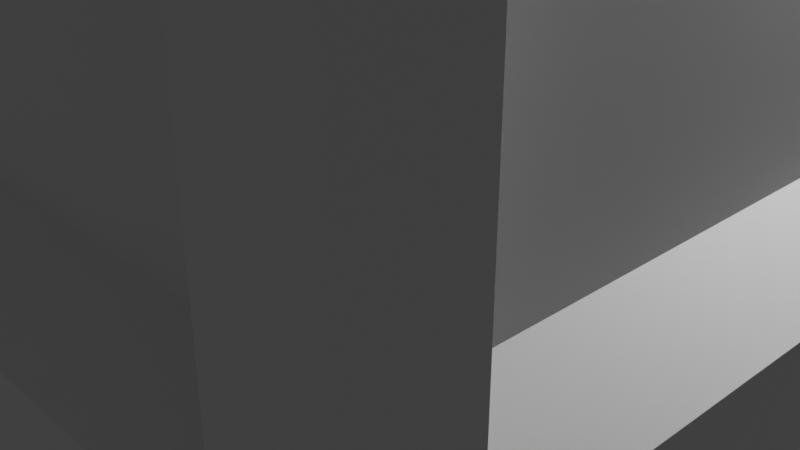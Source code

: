 # Source: Grafiti_crates.blend  (saved by Blender 2.80.75; exported with 4.5.12 LTS)
import bpy
from mathutils import Matrix  # noqa: F401  (used for matrix-valued properties, if any)

bpy.ops.wm.read_factory_settings(use_empty=True)
scene = bpy.context.scene
scene.name = 'Scene'

# ---- collections
col_collection = bpy.data.collections.new('Collection'); scene.collection.children.link(col_collection)

# ---- images (referenced by path relative to the original .blend; pixels are not part of the script)
import os
ASSET_DIR = os.environ.get("B2B_ASSET_DIR", "")  # directory of the original .blend (textures are referenced by path, not embedded)
HERE = os.path.dirname(os.path.abspath(__file__))  # packed textures are extracted next to this script under _unpacked/

def load_image(name, relpath, width, height, colorspace="sRGB"):
    """Load a texture the original file referenced (path relative to the .blend, or extracted next to this script)."""
    p = next((c for c in (os.path.join(HERE, relpath), os.path.join(ASSET_DIR, relpath)) if relpath and os.path.exists(c)), "")
    if p:
        img = bpy.data.images.load(p, check_existing=True)
        img.name = name
    else:  # same state as the original file: an image datablock whose file is absent (Cycles renders it pink)
        img = bpy.data.images.new(name, width, height)
        img.source = "FILE"
        img.filepath = "//" + (relpath or name)
    img.colorspace_settings.name = colorspace
    return img
img_material_roughness = load_image('Material Roughness', '_unpacked/Material_Roughness.149e085b.png', 1024, 1024, 'Non-Color')

# ---- materials (node trees are filled in below, after node groups)
mat_material = bpy.data.materials.new('Material')
mat_material.alpha_threshold = 0.0
mat_material.use_transparent_shadow = False
mat_material.line_color = (0.0, 0.0, 0.0, 1.0)

# ---- material node trees
mat_material.use_nodes = True; mat_material.node_tree.nodes.clear()
_N = mat_material.node_tree.nodes; _L = mat_material.node_tree.links
n0 = _N.new('ShaderNodeOutputMaterial'); n0.name = 'Material Output'; n0.location = (300, 300)
n1 = _N.new('ShaderNodeBsdfPrincipled'); n1.name = 'Principled BSDF'; n1.location = (10, 300)
n1.distribution = 'GGX'
n1.subsurface_method = 'BURLEY'
n1.inputs[3].default_value = 1.45
n1.inputs[27].default_value = (0.0, 0.0, 0.0, 1.0)
n1.inputs[28].default_value = 1.0
n2 = _N.new('ShaderNodeTexImage'); n2.name = 'Image Texture'; n2.location = (-280, 140)
n2.image = img_material_roughness
_L.new(n1.outputs[0], n0.inputs[0])
_L.new(n2.outputs[0], n1.inputs[2])
n0.is_active_output = True

# ---- world
world_world = bpy.data.worlds.new('World'); scene.world = world_world
world_world.use_nodes = True; world_world.node_tree.nodes.clear()
_N = world_world.node_tree.nodes; _L = world_world.node_tree.links
n0 = _N.new('ShaderNodeOutputWorld'); n0.name = 'World Output'; n0.location = (300, 300)
n1 = _N.new('ShaderNodeBackground'); n1.name = 'Background'; n1.location = (10, 300)
n1.inputs[0].default_value = (0.05088, 0.05088, 0.05088, 1.0)
_L.new(n1.outputs[0], n0.inputs[0])
n0.is_active_output = True
world_world.color = (0.05088, 0.05088, 0.05088)
world_world.use_sun_shadow = False
world_world.sun_shadow_jitter_overblur = 0.0

# ---- cameras
cam_camera = bpy.data.cameras.new('Camera')
cam_camera.clip_end = 100.0
cam_camera.ortho_scale = 7.314

# ---- lights
light_light = bpy.data.lights.new('Light', 'POINT')
light_light.transmission_factor = 0.0
light_light.energy = 1000.0
light_light.shadow_soft_size = 0.1
light_light.shadow_maximum_resolution = 0.006
light_light.use_absolute_resolution = True

# ---- meshes
me_cube = bpy.data.meshes.new('Cube')
me_cube.from_pydata([(4.0, 3.216, 8.015), (4.0, 3.216, 1.681), (-4.0, 3.216, 8.015), (-4.0, 3.216, 1.681), (4.0, -3.214, 8.015), (4.0, -3.214, 1.681), (-4.0, -3.214, 8.015), (-4.0, -3.214, 1.681), (3.214, 4.0, 8.015), (3.214, -4.0, 8.015), (3.214, -4.0, 1.681), (3.214, 4.0, 1.681), (3.214, 3.216, 8.8), (3.214, 3.216, 0.8001), (3.214, -3.214, 8.8), (3.214, -3.214, 0.8001), (-3.283, -4.0, 8.015), (-3.283, -4.0, 1.681), (-3.283, 3.216, 0.8001), (-3.283, -3.214, 0.8001), (-3.283, 4.0, 8.015), (-3.283, 4.0, 1.681), (-3.283, 3.216, 8.8), (-3.283, -3.214, 8.8), (-4.669, -3.845, 0.01179), (-4.669, -4.763, 0.01179), (-3.832, 4.579, 0.01179), (-4.669, 4.579, 0.01179), (4.673, 4.579, 1.041), (4.673, 4.579, 0.01179), (-4.669, -4.763, 8.437), (-4.669, -4.763, 9.354), (4.673, -4.763, 1.041), (4.673, -4.763, 0.01179), (-4.669, 4.579, 1.041), (-3.832, -4.763, 9.354), (4.673, -3.845, 9.354), (4.673, -4.763, 9.354), (3.755, -4.763, 0.01179), (-4.669, 3.663, 9.354), (-4.669, 4.579, 9.354), (3.755, 4.579, 9.354), (4.673, 4.579, 9.354), (4.673, 3.663, 0.01179), (-3.832, -4.763, 9.354), (-4.669, -4.763, 9.354), (4.673, -3.845, 9.354), (4.673, -4.763, 9.354), (-4.669, 3.663, 9.354), (-4.669, 4.579, 9.354), (3.755, 4.579, 9.354), (4.673, 4.579, 9.354), (4.673, 4.579, 8.437), (-4.669, -4.763, 1.041), (4.673, -4.763, 8.437), (-4.669, 4.579, 8.437), (3.755, 4.579, 8.437), (4.673, -3.845, 8.437), (-4.669, 3.663, 8.437), (-3.832, -4.763, 8.437), (-3.832, -4.763, 1.041), (-4.669, 3.663, 1.041), (4.673, -3.845, 1.041), (3.755, 4.579, 1.041), (-4.669, 3.663, 0.01179), (4.673, 3.663, 9.354), (-4.669, 3.663, 9.354), (4.673, 3.663, 0.01179), (4.673, 3.663, 9.354), (-4.669, 3.663, 9.354), (4.673, 3.663, 8.437), (-4.669, 3.663, 8.437), (-4.669, 3.663, 1.041), (4.673, 3.663, 1.041), (3.755, 3.663, 9.354), (-3.832, 3.663, 0.01179), (-4.669, 3.663, 0.01179), (4.673, 3.663, 9.354), (4.673, 3.663, 9.354), (4.673, 3.663, 8.437), (4.673, 3.663, 1.041), (-4.669, -3.845, 9.354), (4.673, -3.845, 0.01179), (-4.669, -3.845, 9.354), (-4.669, -3.845, 8.437), (-4.669, -3.845, 1.041), (3.755, 3.663, 9.354), (-3.832, 3.663, 0.01179), (3.755, -3.845, 9.354), (-3.832, -3.845, 0.01179), (3.755, 4.579, 0.01179), (3.755, -4.763, 9.354), (-3.832, -4.763, 0.01179), (-3.832, 4.579, 9.354), (3.755, -4.763, 9.354), (-3.832, 4.579, 9.354), (-3.832, 4.579, 8.437), (3.755, -4.763, 8.437), (3.755, -4.763, 1.041), (-3.832, 4.579, 1.041), (-3.832, 3.663, 9.354), (3.755, 3.663, 0.01179), (-3.832, 3.663, 9.354), (3.755, 3.663, 0.01179), (-3.832, -3.845, 9.354), (3.755, -3.845, 0.01179)], [], [(7, 6, 2, 3), (1, 0, 4, 5), (18, 13, 15, 19), (18, 19, 89, 87), (11, 8, 56, 63), (5, 4, 57, 62), (12, 14, 88, 86), (21, 20, 8, 11), (19, 15, 105, 89), (9, 10, 98, 97), (21, 11, 63, 99), (3, 2, 71, 72), (15, 13, 103, 105), (13, 18, 87, 103), (17, 16, 59, 60), (14, 23, 104, 88), (20, 21, 99, 96), (10, 17, 60, 98), (1, 5, 62, 80), (8, 20, 96, 56), (7, 3, 72, 85), (6, 7, 85, 84), (12, 22, 23, 14), (16, 9, 97, 59), (4, 0, 79, 57), (2, 6, 84, 71), (10, 9, 16, 17), (22, 12, 86, 102), (0, 1, 80, 79), (23, 22, 102, 104), (93, 40, 49, 95), (59, 35, 31, 30), (58, 39, 40, 55), (105, 82, 33, 38), (57, 36, 37, 54), (56, 41, 42, 52), (104, 83, 45, 44), (91, 37, 47, 94), (81, 31, 45, 83), (65, 42, 51, 68), (63, 56, 52, 28), (62, 57, 54, 32), (61, 58, 55, 34), (60, 59, 30, 53), (92, 60, 53, 25), (64, 61, 34, 27), (82, 62, 32, 33), (90, 63, 28, 29), (29, 28, 73, 43), (76, 72, 61, 64), (72, 71, 58, 61), (28, 52, 70, 73), (77, 65, 68, 78), (40, 39, 48, 49), (95, 49, 48, 100), (52, 42, 65, 70), (90, 29, 43, 101), (71, 66, 39, 58), (84, 81, 66, 71), (36, 77, 78, 46), (24, 85, 72, 76), (43, 73, 80, 67), (73, 70, 79, 80), (39, 66, 69, 48), (100, 48, 69, 102), (70, 65, 77, 79), (101, 43, 67, 103), (25, 53, 85, 24), (53, 30, 84, 85), (37, 36, 46, 47), (30, 31, 81, 84), (67, 80, 62, 82), (66, 81, 83, 69), (102, 69, 83, 104), (79, 77, 36, 57), (103, 67, 82, 105), (78, 86, 88, 46), (75, 101, 103, 87), (68, 74, 86, 78), (26, 90, 101, 75), (51, 50, 74, 68), (26, 99, 63, 90), (33, 32, 98, 38), (32, 54, 97, 98), (35, 91, 94, 44), (46, 88, 94, 47), (96, 93, 41, 56), (89, 105, 38, 92), (54, 37, 91, 97), (42, 41, 50, 51), (24, 89, 92, 25), (55, 40, 93, 96), (31, 35, 44, 45), (34, 55, 96, 99), (27, 34, 99, 26), (27, 26, 75, 64), (64, 75, 87, 76), (76, 87, 89, 24), (74, 100, 102, 86), (50, 95, 100, 74), (38, 98, 60, 92), (88, 104, 44, 94), (97, 91, 35, 59), (41, 93, 95, 50)])
_uv = me_cube.uv_layers.new(name='UVMap')
_uv.uv.foreach_set('vector', [0.4025, 0.5246, 0.6005, 0.5246, 0.6005, 0.7255, 0.4025, 0.7255, 0.1525, 0.5245, 0.3505, 0.5245, 0.3505, 0.7254, 0.1525, 0.7254, 0.3974, 0.7745, 0.6004, 0.7745, 0.6004, 0.9754, 0.3974, 0.9754, 0.3974, 0.7745, 0.3974, 0.9754, 0.3974, 0.9754, 0.3974, 0.7745, 0.6525, 0.7254, 0.8505, 0.7254, 0.8505, 0.7254, 0.6525, 0.7254, 0.1525, 0.7254, 0.3505, 0.7254, 0.3505, 0.7254, 0.1525, 0.7254, 0.3996, 0.0245, 0.3996, 0.2254, 0.3996, 0.2254, 0.3996, 0.0245, 0.6525, 0.5224, 0.8505, 0.5224, 0.8505, 0.7254, 0.6525, 0.7254, 0.3974, 0.9754, 0.6004, 0.9754, 0.6004, 0.9754, 0.3974, 0.9754, 0.6005, 0.2746, 0.4025, 0.2746, 0.4025, 0.2746, 0.6005, 0.2746, 0.6525, 0.5224, 0.6525, 0.7254, 0.6525, 0.7254, 0.6525, 0.5224, 0.4025, 0.7255, 0.6005, 0.7255, 0.6005, 0.7255, 0.4025, 0.7255, 0.6004, 0.9754, 0.6004, 0.7745, 0.6004, 0.7745, 0.6004, 0.9754, 0.6004, 0.7745, 0.3974, 0.7745, 0.3974, 0.7745, 0.6004, 0.7745, 0.4025, 0.4776, 0.6005, 0.4776, 0.6005, 0.4776, 0.4025, 0.4776, 0.3996, 0.2254, 0.6026, 0.2254, 0.6026, 0.2254, 0.3996, 0.2254, 0.8505, 0.5224, 0.6525, 0.5224, 0.6525, 0.5224, 0.8505, 0.5224, 0.4025, 0.2746, 0.4025, 0.4776, 0.4025, 0.4776, 0.4025, 0.2746, 0.1525, 0.5245, 0.1525, 0.7254, 0.1525, 0.7254, 0.1525, 0.5245, 0.8505, 0.7254, 0.8505, 0.5224, 0.8505, 0.5224, 0.8505, 0.7254, 0.4025, 0.5246, 0.4025, 0.7255, 0.4025, 0.7255, 0.4025, 0.5246, 0.6005, 0.5246, 0.4025, 0.5246, 0.4025, 0.5246, 0.6005, 0.5246, 0.3996, 0.0245, 0.6026, 0.0245, 0.6026, 0.2254, 0.3996, 0.2254, 0.6005, 0.4776, 0.6005, 0.2746, 0.6005, 0.2746, 0.6005, 0.4776, 0.3505, 0.7254, 0.3505, 0.5245, 0.3505, 0.5245, 0.3505, 0.7254, 0.6005, 0.7255, 0.6005, 0.5246, 0.6005, 0.5246, 0.6005, 0.7255, 0.4025, 0.2746, 0.6005, 0.2746, 0.6005, 0.4776, 0.4025, 0.4776, 0.6026, 0.0245, 0.3996, 0.0245, 0.3996, 0.0245, 0.6026, 0.0245, 0.3505, 0.5245, 0.1525, 0.5245, 0.1525, 0.5245, 0.3505, 0.5245, 0.6026, 0.2254, 0.6026, 0.0245, 0.6026, 0.0245, 0.6026, 0.2254, 0.875, 0.5224, 0.875, 0.5, 0.875, 0.5, 0.4375, 0.2612, 0.6005, 0.4776, 0.625, 0.4776, 0.625, 0.5, 0.6005, 0.5, 0.6005, 0.7255, 0.625, 0.7255, 0.625, 0.75, 0.6005, 0.75, 0.6004, 0.9754, 0.625, 0.9754, 0.625, 1.0, 0.6004, 1.0, 0.3505, 0.7254, 0.375, 0.7254, 0.375, 0.75, 0.3505, 0.75, 0.8505, 0.7254, 0.875, 0.7254, 0.875, 0.75, 0.8505, 0.75, 0.6026, 0.2254, 0.625, 0.2254, 0.625, 0.25, 0.6026, 0.25, 0.625, 0.2746, 0.625, 0.25, 0.625, 0.25, 0.3125, 0.1373, 0.625, 0.5246, 0.625, 0.5, 0.625, 0.5, 0.3125, 0.2623, 0.375, 0.5245, 0.375, 0.5, 0.375, 0.5, 0.1875, 0.2622, 0.6525, 0.7254, 0.8505, 0.7254, 0.8505, 0.75, 0.6525, 0.75, 0.1525, 0.7254, 0.3505, 0.7254, 0.3505, 0.75, 0.1525, 0.75, 0.4025, 0.7255, 0.6005, 0.7255, 0.6005, 0.75, 0.4025, 0.75, 0.4025, 0.4776, 0.6005, 0.4776, 0.6005, 0.5, 0.4025, 0.5, 0.375, 0.4776, 0.4025, 0.4776, 0.4025, 0.5, 0.375, 0.5, 0.375, 0.7255, 0.4025, 0.7255, 0.4025, 0.75, 0.375, 0.75, 0.125, 0.7254, 0.1525, 0.7254, 0.1525, 0.75, 0.125, 0.75, 0.625, 0.7254, 0.6525, 0.7254, 0.6525, 0.75, 0.625, 0.75, 0.125, 0.5, 0.1525, 0.5, 0.1525, 0.5245, 0.125, 0.5245, 0.375, 0.7255, 0.4025, 0.7255, 0.4025, 0.7255, 0.375, 0.7255, 0.4025, 0.7255, 0.6005, 0.7255, 0.6005, 0.7255, 0.4025, 0.7255, 0.1525, 0.5, 0.3505, 0.5, 0.3505, 0.5245, 0.1525, 0.5245, 0.375, 0.5245, 0.375, 0.5245, 0.1875, 0.2622, 0.1875, 0.2622, 0.625, 0.75, 0.625, 0.7255, 0.3125, 0.3628, 0.625, 0.75, 0.6026, 0.0, 0.625, 0.0, 0.625, 0.0245, 0.6026, 0.0245, 0.3505, 0.5, 0.375, 0.5, 0.375, 0.5245, 0.3505, 0.5245, 0.6004, 0.75, 0.625, 0.75, 0.625, 0.7745, 0.6004, 0.7745, 0.6005, 0.7255, 0.625, 0.7255, 0.625, 0.7255, 0.6005, 0.7255, 0.6005, 0.5246, 0.625, 0.5246, 0.625, 0.7255, 0.6005, 0.7255, 0.375, 0.7254, 0.375, 0.5245, 0.1875, 0.2622, 0.1875, 0.3627, 0.375, 0.5246, 0.4025, 0.5246, 0.4025, 0.7255, 0.375, 0.7255, 0.125, 0.5245, 0.1525, 0.5245, 0.1525, 0.5245, 0.125, 0.5245, 0.1525, 0.5245, 0.3505, 0.5245, 0.3505, 0.5245, 0.1525, 0.5245, 0.625, 0.7255, 0.625, 0.7255, 0.1562, 0.1814, 0.3125, 0.3628, 0.6026, 0.0245, 0.625, 0.0245, 0.625, 0.0245, 0.6026, 0.0245, 0.3505, 0.5245, 0.375, 0.5245, 0.375, 0.5245, 0.3505, 0.5245, 0.6004, 0.7745, 0.625, 0.7745, 0.625, 0.7745, 0.6004, 0.7745, 0.375, 0.5, 0.4025, 0.5, 0.4025, 0.5246, 0.375, 0.5246, 0.4025, 0.5, 0.6005, 0.5, 0.6005, 0.5246, 0.4025, 0.5246, 0.375, 0.75, 0.375, 0.7254, 0.1875, 0.3627, 0.375, 0.75, 0.6005, 0.5, 0.625, 0.5, 0.625, 0.5246, 0.6005, 0.5246, 0.125, 0.5245, 0.1525, 0.5245, 0.1525, 0.7254, 0.125, 0.7254, 0.625, 0.7255, 0.625, 0.5246, 0.3125, 0.2623, 0.1562, 0.1814, 0.6026, 0.0245, 0.625, 0.0245, 0.625, 0.2254, 0.6026, 0.2254, 0.3505, 0.5245, 0.375, 0.5245, 0.375, 0.7254, 0.3505, 0.7254, 0.6004, 0.7745, 0.625, 0.7745, 0.625, 0.9754, 0.6004, 0.9754, 0.375, 0.0245, 0.3996, 0.0245, 0.3996, 0.2254, 0.375, 0.2254, 0.3974, 0.7745, 0.6004, 0.7745, 0.6004, 0.7745, 0.3974, 0.7745, 0.375, 0.0245, 0.3996, 0.0245, 0.3996, 0.0245, 0.375, 0.0245, 0.3974, 0.75, 0.6004, 0.75, 0.6004, 0.7745, 0.3974, 0.7745, 0.375, 0.0, 0.3996, 0.0, 0.3996, 0.0245, 0.375, 0.0245, 0.625, 0.5224, 0.6525, 0.5224, 0.6525, 0.7254, 0.625, 0.7254, 0.375, 0.25, 0.4025, 0.25, 0.4025, 0.2746, 0.375, 0.2746, 0.4025, 0.25, 0.6005, 0.25, 0.6005, 0.2746, 0.4025, 0.2746, 0.625, 0.4776, 0.625, 0.2746, 0.3125, 0.1373, 0.3125, 0.2388, 0.375, 0.2254, 0.3996, 0.2254, 0.3996, 0.25, 0.375, 0.25, 0.8505, 0.5224, 0.875, 0.5224, 0.875, 0.7254, 0.8505, 0.7254, 0.3974, 0.9754, 0.6004, 0.9754, 0.6004, 1.0, 0.3974, 1.0, 0.6005, 0.25, 0.625, 0.25, 0.625, 0.2746, 0.6005, 0.2746, 0.875, 0.75, 0.875, 0.7254, 0.4375, 0.3627, 0.875, 0.75, 0.375, 0.9754, 0.3974, 0.9754, 0.3974, 1.0, 0.375, 1.0, 0.8505, 0.5, 0.875, 0.5, 0.875, 0.5224, 0.8505, 0.5224, 0.625, 0.5, 0.625, 0.4776, 0.3125, 0.2388, 0.625, 0.5, 0.6525, 0.5, 0.8505, 0.5, 0.8505, 0.5224, 0.6525, 0.5224, 0.625, 0.5, 0.6525, 0.5, 0.6525, 0.5224, 0.625, 0.5224, 0.375, 0.75, 0.3974, 0.75, 0.3974, 0.7745, 0.375, 0.7745, 0.375, 0.7745, 0.3974, 0.7745, 0.3974, 0.7745, 0.375, 0.7745, 0.375, 0.7745, 0.3974, 0.7745, 0.3974, 0.9754, 0.375, 0.9754, 0.3996, 0.0245, 0.6026, 0.0245, 0.6026, 0.0245, 0.3996, 0.0245, 0.3996, 0.0, 0.6026, 0.0, 0.6026, 0.0245, 0.3996, 0.0245, 0.375, 0.2746, 0.4025, 0.2746, 0.4025, 0.4776, 0.375, 0.4776, 0.3996, 0.2254, 0.6026, 0.2254, 0.6026, 0.25, 0.3996, 0.25, 0.6005, 0.2746, 0.625, 0.2746, 0.625, 0.4776, 0.6005, 0.4776, 0.875, 0.7254, 0.875, 0.5224, 0.4375, 0.2612, 0.4375, 0.3627])
me_cube.materials.append(mat_material)
me_cube.use_remesh_preserve_volume = False
me_cube.use_remesh_preserve_attributes = False
me_cube.use_mirror_vertex_groups = False
me_cube.update()

# ---- objects
ob_cube = bpy.data.objects.new('Cube', me_cube)
ob_light = bpy.data.objects.new('Light', light_light)
ob_camera = bpy.data.objects.new('Camera', cam_camera)

# ---- transforms, parenting, visibility, modifiers, constraints
ob_cube.location = (0.0, 0.0, 0.0)
ob_cube.lock_rotations_4d = False
ob_cube.empty_display_type = 'ARROWS'
ob_cube.lineart.crease_threshold = 0.0
ob_light.location = (4.076, 1.005, 5.904)
ob_light.rotation_euler = (0.6503, 0.05522, 1.866)
ob_light.lock_rotations_4d = False
ob_light.empty_display_type = 'ARROWS'
ob_light.color = (0.0, 0.0, 0.0, 0.0)
ob_light.lineart.crease_threshold = 0.0
ob_camera.location = (7.359, -6.926, 4.958)
ob_camera.rotation_euler = (1.109, 0.0, 0.8149)
ob_camera.lock_rotations_4d = False
ob_camera.empty_display_type = 'ARROWS'
ob_camera.color = (0.0, 0.0, 0.0, 0.0)
ob_camera.display_type = 'WIRE'
ob_camera.lineart.crease_threshold = 0.0

# ---- collection membership
col_collection.objects.link(ob_cube)
col_collection.objects.link(ob_light)
col_collection.objects.link(ob_camera)

# ---- scene / render settings (as saved in the file)
scene.camera = ob_camera
scene.frame_start = 1; scene.frame_end = 250; scene.frame_set(1)
scene.render.engine = 'BLENDER_EEVEE_NEXT'
scene.cycles.use_denoising = False
scene.cycles.samples = 128
scene.cycles.sampling_pattern = 'TABULATED_SOBOL'
scene.cycles.use_adaptive_sampling = False
scene.cycles.use_light_tree = False
scene.view_settings.view_transform = 'Filmic'
bpy.context.view_layer.update()
